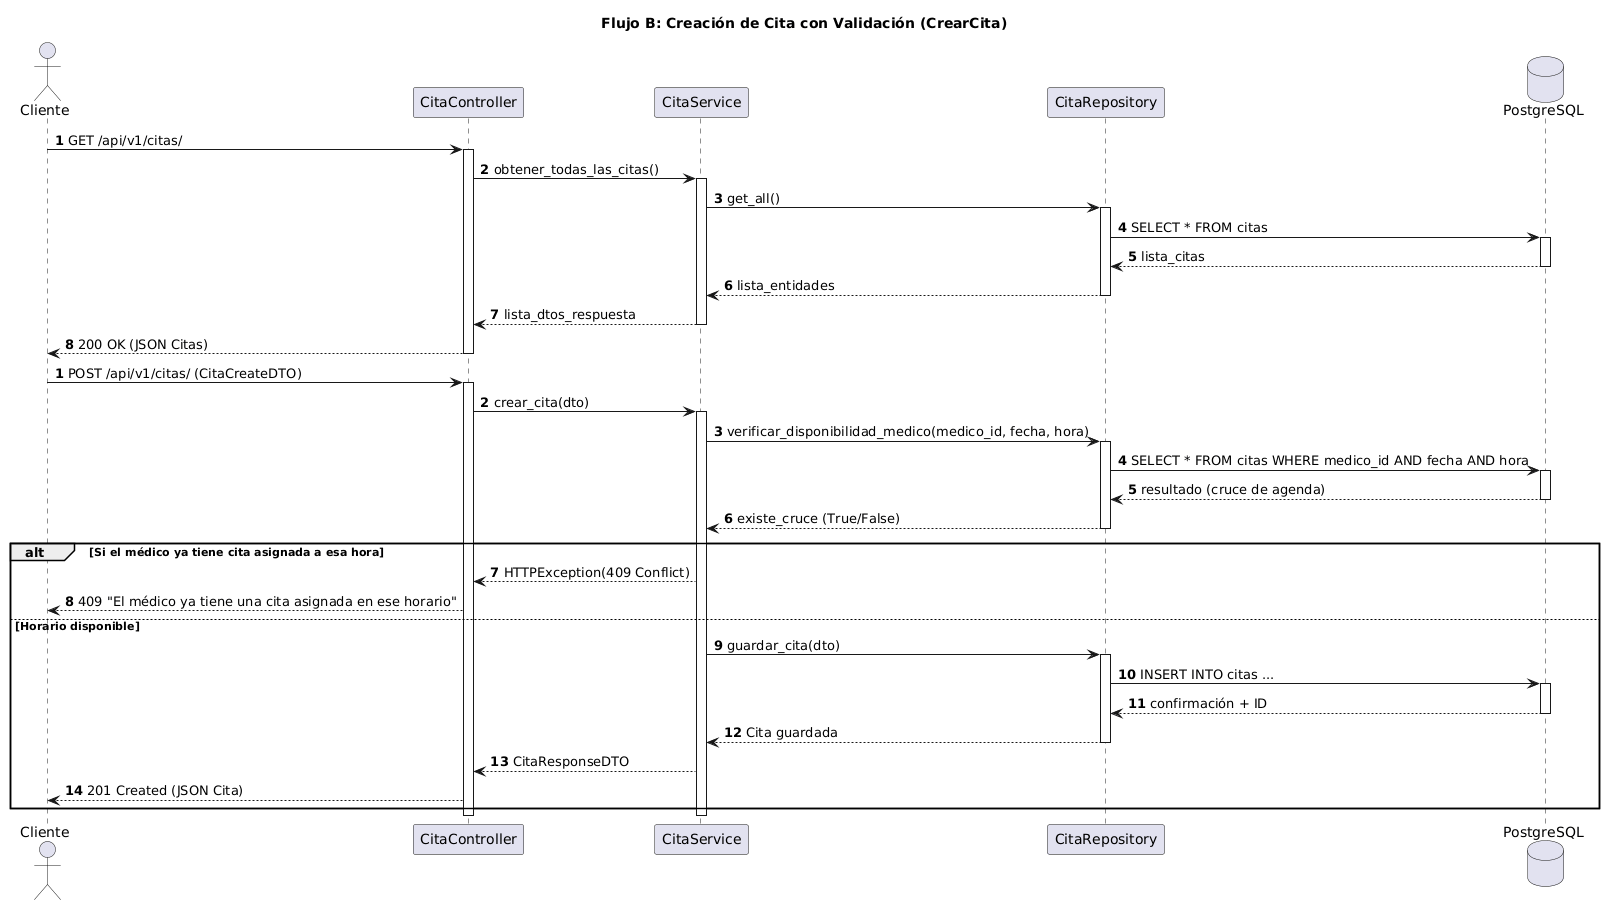

The diagram above was rendered by PlantUML. Its source (embedded in the PNG):
@startuml
autonumber
title Flujo A: Consulta de Citas (ObtenerTodasLasCitas)

actor Cliente
participant "CitaController" as Controller
participant "CitaService" as Service
participant "CitaRepository" as Repo
database "PostgreSQL" as DB

Cliente -> Controller : GET /api/v1/citas/
activate Controller
Controller -> Service : obtener_todas_las_citas()
activate Service
Service -> Repo : get_all()
activate Repo
Repo -> DB : SELECT * FROM citas
activate DB
DB --> Repo : lista_citas
deactivate DB
Repo --> Service : lista_entidades
deactivate Repo
Service --> Controller : lista_dtos_respuesta
deactivate Service
Controller --> Cliente : 200 OK (JSON Citas)
deactivate Controller





autonumber
title Flujo B: Creación de Cita con Validación (CrearCita)

actor Cliente
participant "CitaController" as Controller
participant "CitaService" as Service
participant "CitaRepository" as Repo
database "PostgreSQL" as DB

Cliente -> Controller : POST /api/v1/citas/ (CitaCreateDTO)
activate Controller
Controller -> Service : crear_cita(dto)
activate Service

Service -> Repo : verificar_disponibilidad_medico(medico_id, fecha, hora)
activate Repo
Repo -> DB : SELECT * FROM citas WHERE medico_id AND fecha AND hora
activate DB
DB --> Repo : resultado (cruce de agenda)
deactivate DB
Repo --> Service : existe_cruce (True/False)
deactivate Repo

alt Si el médico ya tiene cita asignada a esa hora
    Service --> Controller : HTTPException(409 Conflict)
    Controller --> Cliente : 409 "El médico ya tiene una cita asignada en ese horario"
else Horario disponible
    Service -> Repo : guardar_cita(dto)
    activate Repo
    Repo -> DB : INSERT INTO citas ...
    activate DB
    DB --> Repo : confirmación + ID
    deactivate DB
    Repo --> Service : Cita guardada
    deactivate Repo
    Service --> Controller : CitaResponseDTO
    Controller --> Cliente : 201 Created (JSON Cita)
end

deactivate Service
deactivate Controller
@enduml